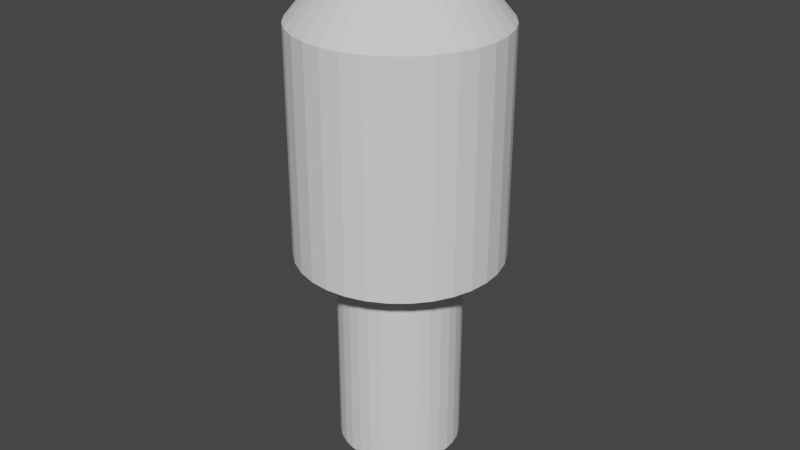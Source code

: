 # Source: toggle-large.blend  (saved by Blender 2.90.8; exported with 4.5.12 LTS)
import bpy
from mathutils import Matrix  # noqa: F401  (used for matrix-valued properties, if any)

bpy.ops.wm.read_factory_settings(use_empty=True)
scene = bpy.context.scene
scene.name = 'Scene'

# ---- collections
col_collection = bpy.data.collections.new('Collection'); scene.collection.children.link(col_collection)

# ---- world
world_world = bpy.data.worlds.new('World'); scene.world = world_world
world_world.use_nodes = True; world_world.node_tree.nodes.clear()
_N = world_world.node_tree.nodes; _L = world_world.node_tree.links
n0 = _N.new('ShaderNodeOutputWorld'); n0.name = 'World Output'; n0.location = (300, 300)
n1 = _N.new('ShaderNodeBackground'); n1.name = 'Background'; n1.location = (10, 300)
n1.inputs[0].default_value = (0.05088, 0.05088, 0.05088, 1.0)
_L.new(n1.outputs[0], n0.inputs[0])
n0.is_active_output = True
world_world.color = (0.05088, 0.05088, 0.05088)
world_world.use_sun_shadow = False
world_world.sun_shadow_jitter_overblur = 0.0

# ---- meshes
me_cylinder_001 = bpy.data.meshes.new('Cylinder.001')
me_cylinder_001.from_pydata([(5.04e-08, 0.05878, 0.2542), (0.01147, 0.05765, 0.2542), (0.02249, 0.0543, 0.2542), (0.03265, 0.04887, 0.2542), (0.04156, 0.04156, 0.2542), (0.04887, 0.03266, 0.2542), (0.0543, 0.02249, 0.2542), (0.05765, 0.01147, 0.2542), (0.05878, 3.042e-07, 0.2542), (0.05765, -0.01147, 0.2542), (0.0543, -0.02249, 0.2542), (0.04887, -0.03265, 0.2542), (0.04156, -0.04156, 0.2542), (0.03265, -0.04887, 0.2542), (0.02249, -0.0543, 0.2542), (0.01147, -0.05765, 0.2542), (3.125e-08, -0.05878, 0.2542), (-0.01147, -0.05765, 0.2542), (-0.02249, -0.0543, 0.2542), (-0.03265, -0.04887, 0.2542), (-0.04156, -0.04156, 0.2542), (-0.04887, -0.03265, 0.2542), (-0.0543, -0.02249, 0.2542), (-0.05765, -0.01147, 0.2542), (-0.05878, 3.565e-07, 0.2542), (-0.05765, 0.01147, 0.2542), (-0.0543, 0.02249, 0.2542), (-0.04887, 0.03266, 0.2542), (-0.04156, 0.04156, 0.2542), (-0.03265, 0.04887, 0.2542), (-0.02249, 0.0543, 0.2542), (-0.01147, 0.05765, 0.2542), (4.49e-08, 0.09789, 0.2542), (0.0191, 0.09601, 0.2542), (0.03746, 0.09044, 0.2542), (0.05439, 0.08139, 0.2542), (0.06922, 0.06922, 0.2542), (0.08139, 0.05439, 0.2542), (0.09044, 0.03746, 0.2542), (0.09601, 0.0191, 0.2542), (0.09789, 2.916e-07, 0.2542), (0.09601, -0.0191, 0.2542), (0.09044, -0.03746, 0.2542), (0.08139, -0.05439, 0.2542), (0.06922, -0.06922, 0.2542), (0.05439, -0.08139, 0.2542), (0.03746, -0.09044, 0.2542), (0.0191, -0.09601, 0.2542), (1.3e-08, -0.09789, 0.2542), (-0.0191, -0.09601, 0.2542), (-0.03746, -0.09044, 0.2542), (-0.05439, -0.08139, 0.2542), (-0.06922, -0.06922, 0.2542), (-0.08139, -0.05439, 0.2542), (-0.09044, -0.03746, 0.2542), (-0.09601, -0.0191, 0.2542), (-0.09789, 3.788e-07, 0.2542), (-0.09601, 0.0191, 0.2542), (-0.09044, 0.03746, 0.2542), (-0.08139, 0.05439, 0.2542), (-0.06922, 0.06922, 0.2542), (-0.05439, 0.08139, 0.2542), (-0.03746, 0.09044, 0.2542), (-0.0191, 0.09601, 0.2542), (4.406e-08, 0.09789, 0.4703), (0.0191, 0.09601, 0.4703), (0.03746, 0.09044, 0.4703), (0.05439, 0.08139, 0.4703), (0.06922, 0.06922, 0.4703), (0.08139, 0.05439, 0.4703), (0.09044, 0.03746, 0.4703), (0.09601, 0.0191, 0.4703), (0.09789, 2.916e-07, 0.4703), (0.09601, -0.0191, 0.4703), (0.09044, -0.03746, 0.4703), (0.08139, -0.05439, 0.4703), (0.06922, -0.06922, 0.4703), (0.05439, -0.08139, 0.4703), (0.03746, -0.09044, 0.4703), (0.0191, -0.09601, 0.4703), (1.216e-08, -0.09789, 0.4703), (-0.0191, -0.09601, 0.4703), (-0.03746, -0.09044, 0.4703), (-0.05439, -0.08139, 0.4703), (-0.06922, -0.06922, 0.4703), (-0.08139, -0.05439, 0.4703), (-0.09044, -0.03746, 0.4703), (-0.09601, -0.0191, 0.4703), (-0.09789, 3.788e-07, 0.4703), (-0.09601, 0.0191, 0.4703), (-0.09044, 0.03746, 0.4703), (-0.08139, 0.05439, 0.4703), (-0.06922, 0.06922, 0.4703), (-0.05439, 0.08139, 0.4703), (-0.03746, 0.09044, 0.4703), (-0.0191, 0.09601, 0.4703), (4.878e-08, 0.05352, 0.5239), (0.01044, 0.05249, 0.5239), (0.02048, 0.04945, 0.5239), (0.02974, 0.0445, 0.5239), (0.03785, 0.03785, 0.5239), (0.0445, 0.02974, 0.5239), (0.04945, 0.02048, 0.5239), (0.05249, 0.01044, 0.5239), (0.05352, 3.043e-07, 0.5239), (0.05249, -0.01044, 0.5239), (0.04945, -0.02048, 0.5239), (0.0445, -0.02974, 0.5239), (0.03785, -0.03785, 0.5239), (0.02974, -0.0445, 0.5239), (0.02048, -0.04945, 0.5239), (0.01044, -0.05249, 0.5239), (3.134e-08, -0.05352, 0.5239), (-0.01044, -0.05249, 0.5239), (-0.02048, -0.04945, 0.5239), (-0.02974, -0.0445, 0.5239), (-0.03785, -0.03785, 0.5239), (-0.0445, -0.02974, 0.5239), (-0.04945, -0.02048, 0.5239), (-0.05249, -0.01044, 0.5239), (-0.05352, 3.52e-07, 0.5239), (-0.05249, 0.01044, 0.5239), (-0.04945, 0.02048, 0.5239), (-0.0445, 0.02974, 0.5239), (-0.03785, 0.03785, 0.5239), (-0.02974, 0.0445, 0.5239), (-0.02048, 0.04945, 0.5239), (-0.01044, 0.05249, 0.5239), (5.751e-08, 0.01227, 0.55), (0.002393, 0.01203, 0.55), (0.004694, 0.01133, 0.55), (0.006814, 0.0102, 0.55), (0.008673, 0.008673, 0.55), (0.0102, 0.006814, 0.55), (0.01133, 0.004694, 0.55), (0.01203, 0.002393, 0.55), (0.01227, 3.149e-07, 0.55), (0.01203, -0.002392, 0.55), (0.01133, -0.004693, 0.55), (0.0102, -0.006814, 0.55), (0.008673, -0.008672, 0.55), (0.006814, -0.0102, 0.55), (0.004694, -0.01133, 0.55), (0.002393, -0.01203, 0.55), (5.351e-08, -0.01226, 0.55), (-0.002393, -0.01203, 0.55), (-0.004694, -0.01133, 0.55), (-0.006814, -0.0102, 0.55), (-0.008673, -0.008672, 0.55), (-0.0102, -0.006814, 0.55), (-0.01133, -0.004693, 0.55), (-0.01203, -0.002392, 0.55), (-0.01226, 3.258e-07, 0.55), (-0.01203, 0.002393, 0.55), (-0.01133, 0.004694, 0.55), (-0.0102, 0.006814, 0.55), (-0.008673, 0.008673, 0.55), (-0.006814, 0.0102, 0.55), (-0.004694, 0.01133, 0.55), (-0.002393, 0.01203, 0.55), (6.296e-08, 0.002573, 0.556), (0.000502, 0.002524, 0.556), (0.0009846, 0.002377, 0.556), (0.001429, 0.002139, 0.556), (0.001819, 0.001819, 0.556), (0.002139, 0.00143, 0.556), (0.002377, 0.0009848, 0.556), (0.002523, 0.0005022, 0.556), (0.002573, 3.176e-07, 0.556), (0.002523, -0.0005016, 0.556), (0.002377, -0.0009842, 0.556), (0.002139, -0.001429, 0.556), (0.001819, -0.001819, 0.556), (0.001429, -0.002139, 0.556), (0.0009846, -0.002377, 0.556), (0.000502, -0.002523, 0.556), (6.212e-08, -0.002572, 0.556), (-0.0005018, -0.002523, 0.556), (-0.0009844, -0.002376, 0.556), (-0.001429, -0.002139, 0.556), (-0.001819, -0.001819, 0.556), (-0.002139, -0.001429, 0.556), (-0.002377, -0.0009842, 0.556), (-0.002523, -0.0005016, 0.556), (-0.002573, 3.199e-07, 0.556), (-0.002523, 0.0005022, 0.556), (-0.002377, 0.0009848, 0.556), (-0.002139, 0.00143, 0.556), (-0.001819, 0.001819, 0.556), (-0.001429, 0.002139, 0.556), (-0.0009844, 0.002377, 0.556), (-0.0005018, 0.002524, 0.556), (5.862e-08, 0.01629, 0.05542), (5.04e-08, 0.05878, 0.2542), (0.003177, 0.01597, 0.05542), (0.01147, 0.05765, 0.2542), (0.006233, 0.01505, 0.05542), (0.02249, 0.0543, 0.2542), (0.009048, 0.01354, 0.05542), (0.03265, 0.04887, 0.2542), (0.01152, 0.01152, 0.05542), (0.04156, 0.04156, 0.2542), (0.01354, 0.009049, 0.05542), (0.04887, 0.03266, 0.2542), (0.01505, 0.006233, 0.05542), (0.0543, 0.02249, 0.2542), (0.01597, 0.003178, 0.05542), (0.05765, 0.01147, 0.2542), (0.01629, 3.102e-07, 0.05542), (0.05878, 3.042e-07, 0.2542), (0.01597, -0.003177, 0.05542), (0.05765, -0.01147, 0.2542), (0.01505, -0.006232, 0.05542), (0.0543, -0.02249, 0.2542), (0.01354, -0.009048, 0.05542), (0.04887, -0.03265, 0.2542), (0.01152, -0.01152, 0.05542), (0.04156, -0.04156, 0.2542), (0.009048, -0.01354, 0.05542), (0.03265, -0.04887, 0.2542), (0.006233, -0.01505, 0.05542), (0.02249, -0.0543, 0.2542), (0.003177, -0.01597, 0.05542), (0.01147, -0.05765, 0.2542), (4.569e-08, -0.01629, 0.05542), (3.125e-08, -0.05878, 0.2542), (-0.003177, -0.01597, 0.05542), (-0.01147, -0.05765, 0.2542), (-0.006232, -0.01505, 0.05542), (-0.02249, -0.0543, 0.2542), (-0.009048, -0.01354, 0.05542), (-0.03265, -0.04887, 0.2542), (-0.01152, -0.01152, 0.05542), (-0.04156, -0.04156, 0.2542), (-0.01354, -0.009048, 0.05542), (-0.04887, -0.03265, 0.2542), (-0.01505, -0.006232, 0.05542), (-0.0543, -0.02249, 0.2542), (-0.01597, -0.003177, 0.05542), (-0.05765, -0.01147, 0.2542), (-0.01629, 3.351e-07, 0.05542), (-0.05878, 3.565e-07, 0.2542), (-0.01597, 0.003178, 0.05542), (-0.05765, 0.01147, 0.2542), (-0.01505, 0.006233, 0.05542), (-0.0543, 0.02249, 0.2542), (-0.01354, 0.009049, 0.05542), (-0.04887, 0.03266, 0.2542), (-0.01152, 0.01152, 0.05542), (-0.04156, 0.04156, 0.2542), (-0.009048, 0.01354, 0.05542), (-0.03265, 0.04887, 0.2542), (-0.006232, 0.01505, 0.05542), (-0.02249, 0.0543, 0.2542), (-0.003177, 0.01597, 0.05542), (-0.01147, 0.05765, 0.2542), (5.04e-08, 0.05878, 0.05542), (0.01147, 0.05765, 0.05542), (0.02249, 0.0543, 0.05542), (0.03265, 0.04887, 0.05542), (0.04156, 0.04156, 0.05542), (0.04887, 0.03266, 0.05542), (0.0543, 0.02249, 0.05542), (0.05765, 0.01147, 0.05542), (0.05878, 3.042e-07, 0.05542), (0.05765, -0.01147, 0.05542), (0.0543, -0.02249, 0.05542), (0.04887, -0.03265, 0.05542), (0.04156, -0.04156, 0.05542), (0.03265, -0.04887, 0.05542), (0.02249, -0.0543, 0.05542), (0.01147, -0.05765, 0.05542), (3.125e-08, -0.05878, 0.05542), (-0.01147, -0.05765, 0.05542), (-0.02249, -0.0543, 0.05542), (-0.03265, -0.04887, 0.05542), (-0.04156, -0.04156, 0.05542), (-0.04887, -0.03265, 0.05542), (-0.0543, -0.02249, 0.05542), (-0.05765, -0.01147, 0.05542), (-0.05878, 3.565e-07, 0.05542), (-0.05765, 0.01147, 0.05542), (-0.0543, 0.02249, 0.05542), (-0.04887, 0.03266, 0.05542), (-0.04156, 0.04156, 0.05542), (-0.03265, 0.04887, 0.05542), (-0.02249, 0.0543, 0.05542), (-0.01147, 0.05765, 0.05542), (4.592e-08, 0.01629, 0.0008664), (0.003177, 0.01597, 0.0008664), (0.006233, 0.01505, 0.0008664), (0.009048, 0.01354, 0.0008664), (0.01152, 0.01152, 0.0008664), (0.01354, 0.009049, 0.0008664), (0.01505, 0.006233, 0.0008664), (0.01597, 0.003178, 0.0008664), (0.01629, 3.102e-07, 0.0008664), (0.01597, -0.003177, 0.0008664), (0.01505, -0.006232, 0.0008664), (0.01354, -0.009048, 0.0008664), (0.01152, -0.01152, 0.0008664), (0.009048, -0.01354, 0.0008664), (0.006233, -0.01505, 0.0008664), (0.003177, -0.01597, 0.0008664), (3.298e-08, -0.01629, 0.0008664), (-0.003177, -0.01597, 0.0008664), (-0.006232, -0.01505, 0.0008664), (-0.009048, -0.01354, 0.0008664), (-0.01152, -0.01152, 0.0008664), (-0.01354, -0.009048, 0.0008664), (-0.01505, -0.006232, 0.0008664), (-0.01597, -0.003177, 0.0008664), (-0.01629, 3.351e-07, 0.0008664), (-0.01597, 0.003178, 0.0008664), (-0.01505, 0.006233, 0.0008664), (-0.01354, 0.009049, 0.0008664), (-0.01152, 0.01152, 0.0008664), (-0.009048, 0.01354, 0.0008664), (-0.006233, 0.01505, 0.0008664), (-0.003177, 0.01597, 0.0008664)], [], [(9, 8, 40, 41), (57, 56, 88, 89), (18, 17, 49, 50), (27, 26, 58, 59), (5, 4, 36, 37), (14, 13, 45, 46), (23, 22, 54, 55), (1, 0, 32, 33), (0, 31, 63, 32), (10, 9, 41, 42), (19, 18, 50, 51), (28, 27, 59, 60), (6, 5, 37, 38), (15, 14, 46, 47), (24, 23, 55, 56), (2, 1, 33, 34), (11, 10, 42, 43), (20, 19, 51, 52), (29, 28, 60, 61), (7, 6, 38, 39), (16, 15, 47, 48), (25, 24, 56, 57), (3, 2, 34, 35), (12, 11, 43, 44), (21, 20, 52, 53), (30, 29, 61, 62), (8, 7, 39, 40), (17, 16, 48, 49), (26, 25, 57, 58), (4, 3, 35, 36), (13, 12, 44, 45), (22, 21, 53, 54), (31, 30, 62, 63), (65, 64, 96, 97), (44, 43, 75, 76), (58, 57, 89, 90), (45, 44, 76, 77), (59, 58, 90, 91), (46, 45, 77, 78), (33, 32, 64, 65), (60, 59, 91, 92), (47, 46, 78, 79), (34, 33, 65, 66), (61, 60, 92, 93), (48, 47, 79, 80), (35, 34, 66, 67), (62, 61, 93, 94), (49, 48, 80, 81), (36, 35, 67, 68), (63, 62, 94, 95), (50, 49, 81, 82), (37, 36, 68, 69), (32, 63, 95, 64), (51, 50, 82, 83), (38, 37, 69, 70), (52, 51, 83, 84), (39, 38, 70, 71), (53, 52, 84, 85), (40, 39, 71, 72), (54, 53, 85, 86), (41, 40, 72, 73), (55, 54, 86, 87), (42, 41, 73, 74), (56, 55, 87, 88), (43, 42, 74, 75), (100, 99, 131, 132), (92, 91, 123, 124), (79, 78, 110, 111), (66, 65, 97, 98), (93, 92, 124, 125), (80, 79, 111, 112), (67, 66, 98, 99), (94, 93, 125, 126), (81, 80, 112, 113), (68, 67, 99, 100), (95, 94, 126, 127), (82, 81, 113, 114), (69, 68, 100, 101), (64, 95, 127, 96), (83, 82, 114, 115), (70, 69, 101, 102), (84, 83, 115, 116), (71, 70, 102, 103), (85, 84, 116, 117), (72, 71, 103, 104), (86, 85, 117, 118), (73, 72, 104, 105), (87, 86, 118, 119), (74, 73, 105, 106), (88, 87, 119, 120), (75, 74, 106, 107), (89, 88, 120, 121), (76, 75, 107, 108), (90, 89, 121, 122), (77, 76, 108, 109), (91, 90, 122, 123), (78, 77, 109, 110), (135, 134, 166, 167), (127, 126, 158, 159), (114, 113, 145, 146), (101, 100, 132, 133), (96, 127, 159, 128), (115, 114, 146, 147), (102, 101, 133, 134), (116, 115, 147, 148), (103, 102, 134, 135), (117, 116, 148, 149), (104, 103, 135, 136), (118, 117, 149, 150), (105, 104, 136, 137), (119, 118, 150, 151), (106, 105, 137, 138), (120, 119, 151, 152), (107, 106, 138, 139), (121, 120, 152, 153), (108, 107, 139, 140), (122, 121, 153, 154), (109, 108, 140, 141), (123, 122, 154, 155), (110, 109, 141, 142), (97, 96, 128, 129), (124, 123, 155, 156), (111, 110, 142, 143), (98, 97, 129, 130), (125, 124, 156, 157), (112, 111, 143, 144), (99, 98, 130, 131), (126, 125, 157, 158), (113, 112, 144, 145), (161, 160, 191, 190, 189, 188, 187, 186, 185, 184, 183, 182, 181, 180, 179, 178, 177, 176, 175, 174, 173, 172, 171, 170, 169, 168, 167, 166, 165, 164, 163, 162), (149, 148, 180, 181), (136, 135, 167, 168), (150, 149, 181, 182), (137, 136, 168, 169), (151, 150, 182, 183), (138, 137, 169, 170), (152, 151, 183, 184), (139, 138, 170, 171), (153, 152, 184, 185), (140, 139, 171, 172), (154, 153, 185, 186), (141, 140, 172, 173), (155, 154, 186, 187), (142, 141, 173, 174), (129, 128, 160, 161), (156, 155, 187, 188), (143, 142, 174, 175), (130, 129, 161, 162), (157, 156, 188, 189), (144, 143, 175, 176), (131, 130, 162, 163), (158, 157, 189, 190), (145, 144, 176, 177), (132, 131, 163, 164), (159, 158, 190, 191), (146, 145, 177, 178), (133, 132, 164, 165), (128, 159, 191, 160), (147, 146, 178, 179), (134, 133, 165, 166), (148, 147, 179, 180), (256, 193, 195, 257), (257, 195, 197, 258), (258, 197, 199, 259), (259, 199, 201, 260), (260, 201, 203, 261), (261, 203, 205, 262), (262, 205, 207, 263), (263, 207, 209, 264), (264, 209, 211, 265), (265, 211, 213, 266), (266, 213, 215, 267), (267, 215, 217, 268), (268, 217, 219, 269), (269, 219, 221, 270), (270, 221, 223, 271), (271, 223, 225, 272), (272, 225, 227, 273), (273, 227, 229, 274), (274, 229, 231, 275), (275, 231, 233, 276), (276, 233, 235, 277), (277, 235, 237, 278), (278, 237, 239, 279), (279, 239, 241, 280), (280, 241, 243, 281), (281, 243, 245, 282), (282, 245, 247, 283), (283, 247, 249, 284), (284, 249, 251, 285), (285, 251, 253, 286), (286, 253, 255, 287), (287, 255, 193, 256), (216, 218, 301, 300), (194, 192, 256, 257), (196, 194, 257, 258), (198, 196, 258, 259), (200, 198, 259, 260), (202, 200, 260, 261), (204, 202, 261, 262), (206, 204, 262, 263), (208, 206, 263, 264), (210, 208, 264, 265), (212, 210, 265, 266), (214, 212, 266, 267), (216, 214, 267, 268), (218, 216, 268, 269), (220, 218, 269, 270), (222, 220, 270, 271), (224, 222, 271, 272), (226, 224, 272, 273), (228, 226, 273, 274), (230, 228, 274, 275), (232, 230, 275, 276), (234, 232, 276, 277), (236, 234, 277, 278), (238, 236, 278, 279), (240, 238, 279, 280), (242, 240, 280, 281), (244, 242, 281, 282), (246, 244, 282, 283), (248, 246, 283, 284), (250, 248, 284, 285), (252, 250, 285, 286), (254, 252, 286, 287), (192, 254, 287, 256), (288, 289, 290, 291, 292, 293, 294, 295, 296, 297, 298, 299, 300, 301, 302, 303, 304, 305, 306, 307, 308, 309, 310, 311, 312, 313, 314, 315, 316, 317, 318, 319), (244, 246, 315, 314), (218, 220, 302, 301), (192, 194, 289, 288), (246, 248, 316, 315), (220, 222, 303, 302), (194, 196, 290, 289), (248, 250, 317, 316), (222, 224, 304, 303), (196, 198, 291, 290), (250, 252, 318, 317), (224, 226, 305, 304), (198, 200, 292, 291), (252, 254, 319, 318), (226, 228, 306, 305), (200, 202, 293, 292), (254, 192, 288, 319), (228, 230, 307, 306), (202, 204, 294, 293), (230, 232, 308, 307), (204, 206, 295, 294), (232, 234, 309, 308), (206, 208, 296, 295), (234, 236, 310, 309), (208, 210, 297, 296), (236, 238, 311, 310), (210, 212, 298, 297), (238, 240, 312, 311), (212, 214, 299, 298), (240, 242, 313, 312), (214, 216, 300, 299), (242, 244, 314, 313)])
_uv = me_cylinder_001.uv_layers.new(name='UVMap')
_uv.uv.foreach_set('vector', [0.7188, 1.0, 0.75, 1.0, 0.75, 1.0, 0.7188, 1.0, 0.2188, 1.0, 0.25, 1.0, 0.25, 1.0, 0.2188, 1.0, 0.4375, 1.0, 0.4688, 1.0, 0.4688, 1.0, 0.4375, 1.0, 0.1562, 1.0, 0.1875, 1.0, 0.1875, 1.0, 0.1562, 1.0, 0.8438, 1.0, 0.875, 1.0, 0.875, 1.0, 0.8438, 1.0, 0.5625, 1.0, 0.5938, 1.0, 0.5938, 1.0, 0.5625, 1.0, 0.2812, 1.0, 0.3125, 1.0, 0.3125, 1.0, 0.2812, 1.0, 0.9688, 1.0, 1.0, 1.0, 1.0, 1.0, 0.9688, 1.0, 0.0, 1.0, 0.03125, 1.0, 0.03125, 1.0, 0.0, 1.0, 0.6875, 1.0, 0.7188, 1.0, 0.7188, 1.0, 0.6875, 1.0, 0.4062, 1.0, 0.4375, 1.0, 0.4375, 1.0, 0.4062, 1.0, 0.125, 1.0, 0.1562, 1.0, 0.1562, 1.0, 0.125, 1.0, 0.8125, 1.0, 0.8438, 1.0, 0.8438, 1.0, 0.8125, 1.0, 0.5312, 1.0, 0.5625, 1.0, 0.5625, 1.0, 0.5312, 1.0, 0.25, 1.0, 0.2812, 1.0, 0.2812, 1.0, 0.25, 1.0, 0.9375, 1.0, 0.9688, 1.0, 0.9688, 1.0, 0.9375, 1.0, 0.6562, 1.0, 0.6875, 1.0, 0.6875, 1.0, 0.6562, 1.0, 0.375, 1.0, 0.4062, 1.0, 0.4062, 1.0, 0.375, 1.0, 0.09375, 1.0, 0.125, 1.0, 0.125, 1.0, 0.09375, 1.0, 0.7812, 1.0, 0.8125, 1.0, 0.8125, 1.0, 0.7812, 1.0, 0.5, 1.0, 0.5312, 1.0, 0.5312, 1.0, 0.5, 1.0, 0.2188, 1.0, 0.25, 1.0, 0.25, 1.0, 0.2188, 1.0, 0.9062, 1.0, 0.9375, 1.0, 0.9375, 1.0, 0.9062, 1.0, 0.625, 1.0, 0.6562, 1.0, 0.6562, 1.0, 0.625, 1.0, 0.3438, 1.0, 0.375, 1.0, 0.375, 1.0, 0.3438, 1.0, 0.0625, 1.0, 0.09375, 1.0, 0.09375, 1.0, 0.0625, 1.0, 0.75, 1.0, 0.7812, 1.0, 0.7812, 1.0, 0.75, 1.0, 0.4688, 1.0, 0.5, 1.0, 0.5, 1.0, 0.4688, 1.0, 0.1875, 1.0, 0.2188, 1.0, 0.2188, 1.0, 0.1875, 1.0, 0.875, 1.0, 0.9062, 1.0, 0.9062, 1.0, 0.875, 1.0, 0.5938, 1.0, 0.625, 1.0, 0.625, 1.0, 0.5938, 1.0, 0.3125, 1.0, 0.3438, 1.0, 0.3438, 1.0, 0.3125, 1.0, 0.03125, 1.0, 0.0625, 1.0, 0.0625, 1.0, 0.03125, 1.0, 0.9688, 1.0, 1.0, 1.0, 1.0, 1.0, 0.9688, 1.0, 0.625, 1.0, 0.6562, 1.0, 0.6562, 1.0, 0.625, 1.0, 0.1875, 1.0, 0.2188, 1.0, 0.2188, 1.0, 0.1875, 1.0, 0.5938, 1.0, 0.625, 1.0, 0.625, 1.0, 0.5938, 1.0, 0.1562, 1.0, 0.1875, 1.0, 0.1875, 1.0, 0.1562, 1.0, 0.5625, 1.0, 0.5938, 1.0, 0.5938, 1.0, 0.5625, 1.0, 0.9688, 1.0, 1.0, 1.0, 1.0, 1.0, 0.9688, 1.0, 0.125, 1.0, 0.1562, 1.0, 0.1562, 1.0, 0.125, 1.0, 0.5312, 1.0, 0.5625, 1.0, 0.5625, 1.0, 0.5312, 1.0, 0.9375, 1.0, 0.9688, 1.0, 0.9688, 1.0, 0.9375, 1.0, 0.09375, 1.0, 0.125, 1.0, 0.125, 1.0, 0.09375, 1.0, 0.5, 1.0, 0.5312, 1.0, 0.5312, 1.0, 0.5, 1.0, 0.9062, 1.0, 0.9375, 1.0, 0.9375, 1.0, 0.9062, 1.0, 0.0625, 1.0, 0.09375, 1.0, 0.09375, 1.0, 0.0625, 1.0, 0.4688, 1.0, 0.5, 1.0, 0.5, 1.0, 0.4688, 1.0, 0.875, 1.0, 0.9062, 1.0, 0.9062, 1.0, 0.875, 1.0, 0.03125, 1.0, 0.0625, 1.0, 0.0625, 1.0, 0.03125, 1.0, 0.4375, 1.0, 0.4688, 1.0, 0.4688, 1.0, 0.4375, 1.0, 0.8438, 1.0, 0.875, 1.0, 0.875, 1.0, 0.8438, 1.0, 0.0, 1.0, 0.03125, 1.0, 0.03125, 1.0, 0.0, 1.0, 0.4062, 1.0, 0.4375, 1.0, 0.4375, 1.0, 0.4062, 1.0, 0.8125, 1.0, 0.8438, 1.0, 0.8438, 1.0, 0.8125, 1.0, 0.375, 1.0, 0.4062, 1.0, 0.4062, 1.0, 0.375, 1.0, 0.7812, 1.0, 0.8125, 1.0, 0.8125, 1.0, 0.7812, 1.0, 0.3438, 1.0, 0.375, 1.0, 0.375, 1.0, 0.3438, 1.0, 0.75, 1.0, 0.7812, 1.0, 0.7812, 1.0, 0.75, 1.0, 0.3125, 1.0, 0.3438, 1.0, 0.3438, 1.0, 0.3125, 1.0, 0.7188, 1.0, 0.75, 1.0, 0.75, 1.0, 0.7188, 1.0, 0.2812, 1.0, 0.3125, 1.0, 0.3125, 1.0, 0.2812, 1.0, 0.6875, 1.0, 0.7188, 1.0, 0.7188, 1.0, 0.6875, 1.0, 0.25, 1.0, 0.2812, 1.0, 0.2812, 1.0, 0.25, 1.0, 0.6562, 1.0, 0.6875, 1.0, 0.6875, 1.0, 0.6562, 1.0, 0.875, 1.0, 0.9062, 1.0, 0.9062, 1.0, 0.875, 1.0, 0.125, 1.0, 0.1562, 1.0, 0.1562, 1.0, 0.125, 1.0, 0.5312, 1.0, 0.5625, 1.0, 0.5625, 1.0, 0.5312, 1.0, 0.9375, 1.0, 0.9688, 1.0, 0.9688, 1.0, 0.9375, 1.0, 0.09375, 1.0, 0.125, 1.0, 0.125, 1.0, 0.09375, 1.0, 0.5, 1.0, 0.5312, 1.0, 0.5312, 1.0, 0.5, 1.0, 0.9062, 1.0, 0.9375, 1.0, 0.9375, 1.0, 0.9062, 1.0, 0.0625, 1.0, 0.09375, 1.0, 0.09375, 1.0, 0.0625, 1.0, 0.4688, 1.0, 0.5, 1.0, 0.5, 1.0, 0.4688, 1.0, 0.875, 1.0, 0.9062, 1.0, 0.9062, 1.0, 0.875, 1.0, 0.03125, 1.0, 0.0625, 1.0, 0.0625, 1.0, 0.03125, 1.0, 0.4375, 1.0, 0.4688, 1.0, 0.4688, 1.0, 0.4375, 1.0, 0.8438, 1.0, 0.875, 1.0, 0.875, 1.0, 0.8438, 1.0, 0.0, 1.0, 0.03125, 1.0, 0.03125, 1.0, 0.0, 1.0, 0.4062, 1.0, 0.4375, 1.0, 0.4375, 1.0, 0.4062, 1.0, 0.8125, 1.0, 0.8438, 1.0, 0.8438, 1.0, 0.8125, 1.0, 0.375, 1.0, 0.4062, 1.0, 0.4062, 1.0, 0.375, 1.0, 0.7812, 1.0, 0.8125, 1.0, 0.8125, 1.0, 0.7812, 1.0, 0.3438, 1.0, 0.375, 1.0, 0.375, 1.0, 0.3438, 1.0, 0.75, 1.0, 0.7812, 1.0, 0.7812, 1.0, 0.75, 1.0, 0.3125, 1.0, 0.3438, 1.0, 0.3438, 1.0, 0.3125, 1.0, 0.7188, 1.0, 0.75, 1.0, 0.75, 1.0, 0.7188, 1.0, 0.2812, 1.0, 0.3125, 1.0, 0.3125, 1.0, 0.2812, 1.0, 0.6875, 1.0, 0.7188, 1.0, 0.7188, 1.0, 0.6875, 1.0, 0.25, 1.0, 0.2812, 1.0, 0.2812, 1.0, 0.25, 1.0, 0.6562, 1.0, 0.6875, 1.0, 0.6875, 1.0, 0.6562, 1.0, 0.2188, 1.0, 0.25, 1.0, 0.25, 1.0, 0.2188, 1.0, 0.625, 1.0, 0.6562, 1.0, 0.6562, 1.0, 0.625, 1.0, 0.1875, 1.0, 0.2188, 1.0, 0.2188, 1.0, 0.1875, 1.0, 0.5938, 1.0, 0.625, 1.0, 0.625, 1.0, 0.5938, 1.0, 0.1562, 1.0, 0.1875, 1.0, 0.1875, 1.0, 0.1562, 1.0, 0.5625, 1.0, 0.5938, 1.0, 0.5938, 1.0, 0.5625, 1.0, 0.7812, 1.0, 0.8125, 1.0, 0.8125, 1.0, 0.7812, 1.0, 0.03125, 1.0, 0.0625, 1.0, 0.0625, 1.0, 0.03125, 1.0, 0.4375, 1.0, 0.4688, 1.0, 0.4688, 1.0, 0.4375, 1.0, 0.8438, 1.0, 0.875, 1.0, 0.875, 1.0, 0.8438, 1.0, 0.0, 1.0, 0.03125, 1.0, 0.03125, 1.0, 0.0, 1.0, 0.4062, 1.0, 0.4375, 1.0, 0.4375, 1.0, 0.4062, 1.0, 0.8125, 1.0, 0.8438, 1.0, 0.8438, 1.0, 0.8125, 1.0, 0.375, 1.0, 0.4062, 1.0, 0.4062, 1.0, 0.375, 1.0, 0.7812, 1.0, 0.8125, 1.0, 0.8125, 1.0, 0.7812, 1.0, 0.3438, 1.0, 0.375, 1.0, 0.375, 1.0, 0.3438, 1.0, 0.75, 1.0, 0.7812, 1.0, 0.7812, 1.0, 0.75, 1.0, 0.3125, 1.0, 0.3438, 1.0, 0.3438, 1.0, 0.3125, 1.0, 0.7188, 1.0, 0.75, 1.0, 0.75, 1.0, 0.7188, 1.0, 0.2812, 1.0, 0.3125, 1.0, 0.3125, 1.0, 0.2812, 1.0, 0.6875, 1.0, 0.7188, 1.0, 0.7188, 1.0, 0.6875, 1.0, 0.25, 1.0, 0.2812, 1.0, 0.2812, 1.0, 0.25, 1.0, 0.6562, 1.0, 0.6875, 1.0, 0.6875, 1.0, 0.6562, 1.0, 0.2188, 1.0, 0.25, 1.0, 0.25, 1.0, 0.2188, 1.0, 0.625, 1.0, 0.6562, 1.0, 0.6562, 1.0, 0.625, 1.0, 0.1875, 1.0, 0.2188, 1.0, 0.2188, 1.0, 0.1875, 1.0, 0.5938, 1.0, 0.625, 1.0, 0.625, 1.0, 0.5938, 1.0, 0.1562, 1.0, 0.1875, 1.0, 0.1875, 1.0, 0.1562, 1.0, 0.5625, 1.0, 0.5938, 1.0, 0.5938, 1.0, 0.5625, 1.0, 0.9688, 1.0, 1.0, 1.0, 1.0, 1.0, 0.9688, 1.0, 0.125, 1.0, 0.1562, 1.0, 0.1562, 1.0, 0.125, 1.0, 0.5312, 1.0, 0.5625, 1.0, 0.5625, 1.0, 0.5312, 1.0, 0.9375, 1.0, 0.9688, 1.0, 0.9688, 1.0, 0.9375, 1.0, 0.09375, 1.0, 0.125, 1.0, 0.125, 1.0, 0.09375, 1.0, 0.5, 1.0, 0.5312, 1.0, 0.5312, 1.0, 0.5, 1.0, 0.9062, 1.0, 0.9375, 1.0, 0.9375, 1.0, 0.9062, 1.0, 0.0625, 1.0, 0.09375, 1.0, 0.09375, 1.0, 0.0625, 1.0, 0.4688, 1.0, 0.5, 1.0, 0.5, 1.0, 0.4688, 1.0, 0.2968, 0.4854, 0.25, 0.49, 0.2032, 0.4854, 0.1582, 0.4717, 0.1167, 0.4496, 0.08029, 0.4197, 0.05045, 0.3833, 0.02827, 0.3418, 0.01461, 0.2968, 0.01, 0.25, 0.01461, 0.2032, 0.02827, 0.1582, 0.05045, 0.1167, 0.08029, 0.08029, 0.1167, 0.05045, 0.1582, 0.02827, 0.2032, 0.01461, 0.25, 0.01, 0.2968, 0.01461, 0.3418, 0.02827, 0.3833, 0.05045, 0.4197, 0.08029, 0.4496, 0.1167, 0.4717, 0.1582, 0.4854, 0.2032, 0.49, 0.25, 0.4854, 0.2968, 0.4717, 0.3418, 0.4496, 0.3833, 0.4197, 0.4197, 0.3833, 0.4496, 0.3418, 0.4717, 0.3438, 1.0, 0.375, 1.0, 0.375, 1.0, 0.3438, 1.0, 0.75, 1.0, 0.7812, 1.0, 0.7812, 1.0, 0.75, 1.0, 0.3125, 1.0, 0.3438, 1.0, 0.3438, 1.0, 0.3125, 1.0, 0.7188, 1.0, 0.75, 1.0, 0.75, 1.0, 0.7188, 1.0, 0.2812, 1.0, 0.3125, 1.0, 0.3125, 1.0, 0.2812, 1.0, 0.6875, 1.0, 0.7188, 1.0, 0.7188, 1.0, 0.6875, 1.0, 0.25, 1.0, 0.2812, 1.0, 0.2812, 1.0, 0.25, 1.0, 0.6562, 1.0, 0.6875, 1.0, 0.6875, 1.0, 0.6562, 1.0, 0.2188, 1.0, 0.25, 1.0, 0.25, 1.0, 0.2188, 1.0, 0.625, 1.0, 0.6562, 1.0, 0.6562, 1.0, 0.625, 1.0, 0.1875, 1.0, 0.2188, 1.0, 0.2188, 1.0, 0.1875, 1.0, 0.5938, 1.0, 0.625, 1.0, 0.625, 1.0, 0.5938, 1.0, 0.1562, 1.0, 0.1875, 1.0, 0.1875, 1.0, 0.1562, 1.0, 0.5625, 1.0, 0.5938, 1.0, 0.5938, 1.0, 0.5625, 1.0, 0.9688, 1.0, 1.0, 1.0, 1.0, 1.0, 0.9688, 1.0, 0.125, 1.0, 0.1562, 1.0, 0.1562, 1.0, 0.125, 1.0, 0.5312, 1.0, 0.5625, 1.0, 0.5625, 1.0, 0.5312, 1.0, 0.9375, 1.0, 0.9688, 1.0, 0.9688, 1.0, 0.9375, 1.0, 0.09375, 1.0, 0.125, 1.0, 0.125, 1.0, 0.09375, 1.0, 0.5, 1.0, 0.5312, 1.0, 0.5312, 1.0, 0.5, 1.0, 0.9062, 1.0, 0.9375, 1.0, 0.9375, 1.0, 0.9062, 1.0, 0.0625, 1.0, 0.09375, 1.0, 0.09375, 1.0, 0.0625, 1.0, 0.4688, 1.0, 0.5, 1.0, 0.5, 1.0, 0.4688, 1.0, 0.875, 1.0, 0.9062, 1.0, 0.9062, 1.0, 0.875, 1.0, 0.03125, 1.0, 0.0625, 1.0, 0.0625, 1.0, 0.03125, 1.0, 0.4375, 1.0, 0.4688, 1.0, 0.4688, 1.0, 0.4375, 1.0, 0.8438, 1.0, 0.875, 1.0, 0.875, 1.0, 0.8438, 1.0, 0.0, 1.0, 0.03125, 1.0, 0.03125, 1.0, 0.0, 1.0, 0.4062, 1.0, 0.4375, 1.0, 0.4375, 1.0, 0.4062, 1.0, 0.8125, 1.0, 0.8438, 1.0, 0.8438, 1.0, 0.8125, 1.0, 0.375, 1.0, 0.4062, 1.0, 0.4062, 1.0, 0.375, 1.0, 1.0, 0.5, 1.0, 1.0, 0.9688, 1.0, 0.9688, 0.5, 0.9688, 0.5, 0.9688, 1.0, 0.9375, 1.0, 0.9375, 0.5, 0.9375, 0.5, 0.9375, 1.0, 0.9062, 1.0, 0.9062, 0.5, 0.9062, 0.5, 0.9062, 1.0, 0.875, 1.0, 0.875, 0.5, 0.875, 0.5, 0.875, 1.0, 0.8438, 1.0, 0.8438, 0.5, 0.8438, 0.5, 0.8438, 1.0, 0.8125, 1.0, 0.8125, 0.5, 0.8125, 0.5, 0.8125, 1.0, 0.7812, 1.0, 0.7812, 0.5, 0.7812, 0.5, 0.7812, 1.0, 0.75, 1.0, 0.75, 0.5, 0.75, 0.5, 0.75, 1.0, 0.7188, 1.0, 0.7188, 0.5, 0.7188, 0.5, 0.7188, 1.0, 0.6875, 1.0, 0.6875, 0.5, 0.6875, 0.5, 0.6875, 1.0, 0.6562, 1.0, 0.6562, 0.5, 0.6562, 0.5, 0.6562, 1.0, 0.625, 1.0, 0.625, 0.5, 0.625, 0.5, 0.625, 1.0, 0.5938, 1.0, 0.5938, 0.5, 0.5938, 0.5, 0.5938, 1.0, 0.5625, 1.0, 0.5625, 0.5, 0.5625, 0.5, 0.5625, 1.0, 0.5312, 1.0, 0.5312, 0.5, 0.5312, 0.5, 0.5312, 1.0, 0.5, 1.0, 0.5, 0.5, 0.5, 0.5, 0.5, 1.0, 0.4688, 1.0, 0.4688, 0.5, 0.4688, 0.5, 0.4688, 1.0, 0.4375, 1.0, 0.4375, 0.5, 0.4375, 0.5, 0.4375, 1.0, 0.4062, 1.0, 0.4062, 0.5, 0.4062, 0.5, 0.4062, 1.0, 0.375, 1.0, 0.375, 0.5, 0.375, 0.5, 0.375, 1.0, 0.3438, 1.0, 0.3438, 0.5, 0.3438, 0.5, 0.3438, 1.0, 0.3125, 1.0, 0.3125, 0.5, 0.3125, 0.5, 0.3125, 1.0, 0.2812, 1.0, 0.2812, 0.5, 0.2812, 0.5, 0.2812, 1.0, 0.25, 1.0, 0.25, 0.5, 0.25, 0.5, 0.25, 1.0, 0.2188, 1.0, 0.2188, 0.5, 0.2188, 0.5, 0.2188, 1.0, 0.1875, 1.0, 0.1875, 0.5, 0.1875, 0.5, 0.1875, 1.0, 0.1562, 1.0, 0.1562, 0.5, 0.1562, 0.5, 0.1562, 1.0, 0.125, 1.0, 0.125, 0.5, 0.125, 0.5, 0.125, 1.0, 0.09375, 1.0, 0.09375, 0.5, 0.09375, 0.5, 0.09375, 1.0, 0.0625, 1.0, 0.0625, 0.5, 0.0625, 0.5, 0.0625, 1.0, 0.03125, 1.0, 0.03125, 0.5, 0.03125, 0.5, 0.03125, 1.0, 0.0, 1.0, 0.0, 0.5, 0.8458, 0.1542, 0.8253, 0.1374, 0.8253, 0.1374, 0.8458, 0.1542, 0.7764, 0.3829, 0.75, 0.3855, 0.75, 0.49, 0.7968, 0.4854, 0.8018, 0.3751, 0.7764, 0.3829, 0.7968, 0.4854, 0.8418, 0.4717, 0.8253, 0.3626, 0.8018, 0.3751, 0.8418, 0.4717, 0.8833, 0.4496, 0.8458, 0.3458, 0.8253, 0.3626, 0.8833, 0.4496, 0.9197, 0.4197, 0.8626, 0.3253, 0.8458, 0.3458, 0.9197, 0.4197, 0.9496, 0.3833, 0.8751, 0.3018, 0.8626, 0.3253, 0.9496, 0.3833, 0.9717, 0.3418, 0.8829, 0.2764, 0.8751, 0.3018, 0.9717, 0.3418, 0.9854, 0.2968, 0.8855, 0.25, 0.8829, 0.2764, 0.9854, 0.2968, 0.99, 0.25, 0.8829, 0.2236, 0.8855, 0.25, 0.99, 0.25, 0.9854, 0.2032, 0.8751, 0.1982, 0.8829, 0.2236, 0.9854, 0.2032, 0.9717, 0.1582, 0.8626, 0.1747, 0.8751, 0.1982, 0.9717, 0.1582, 0.9496, 0.1167, 0.8458, 0.1542, 0.8626, 0.1747, 0.9496, 0.1167, 0.9197, 0.08029, 0.8253, 0.1374, 0.8458, 0.1542, 0.9197, 0.08029, 0.8833, 0.05045, 0.8018, 0.1249, 0.8253, 0.1374, 0.8833, 0.05045, 0.8418, 0.02827, 0.7764, 0.1171, 0.8018, 0.1249, 0.8418, 0.02827, 0.7968, 0.01461, 0.75, 0.1145, 0.7764, 0.1171, 0.7968, 0.01461, 0.75, 0.01, 0.7236, 0.1171, 0.75, 0.1145, 0.75, 0.01, 0.7032, 0.01461, 0.6982, 0.1249, 0.7236, 0.1171, 0.7032, 0.01461, 0.6582, 0.02827, 0.6747, 0.1374, 0.6982, 0.1249, 0.6582, 0.02827, 0.6167, 0.05045, 0.6542, 0.1542, 0.6747, 0.1374, 0.6167, 0.05045, 0.5803, 0.08029, 0.6374, 0.1747, 0.6542, 0.1542, 0.5803, 0.08029, 0.5504, 0.1167, 0.6249, 0.1982, 0.6374, 0.1747, 0.5504, 0.1167, 0.5283, 0.1582, 0.6171, 0.2236, 0.6249, 0.1982, 0.5283, 0.1582, 0.5146, 0.2032, 0.6145, 0.25, 0.6171, 0.2236, 0.5146, 0.2032, 0.51, 0.25, 0.6171, 0.2764, 0.6145, 0.25, 0.51, 0.25, 0.5146, 0.2968, 0.6249, 0.3018, 0.6171, 0.2764, 0.5146, 0.2968, 0.5283, 0.3418, 0.6374, 0.3253, 0.6249, 0.3018, 0.5283, 0.3418, 0.5504, 0.3833, 0.6542, 0.3458, 0.6374, 0.3253, 0.5504, 0.3833, 0.5803, 0.4197, 0.6747, 0.3626, 0.6542, 0.3458, 0.5803, 0.4197, 0.6167, 0.4496, 0.6982, 0.3751, 0.6747, 0.3626, 0.6167, 0.4496, 0.6582, 0.4717, 0.7236, 0.3829, 0.6982, 0.3751, 0.6582, 0.4717, 0.7032, 0.4854, 0.75, 0.3855, 0.7236, 0.3829, 0.7032, 0.4854, 0.75, 0.49, 0.75, 0.3855, 0.7764, 0.3829, 0.8018, 0.3751, 0.8253, 0.3626, 0.8458, 0.3458, 0.8626, 0.3253, 0.8751, 0.3018, 0.8829, 0.2764, 0.8855, 0.25, 0.8829, 0.2236, 0.8751, 0.1982, 0.8626, 0.1747, 0.8458, 0.1542, 0.8253, 0.1374, 0.8018, 0.1249, 0.7764, 0.1171, 0.75, 0.1145, 0.7236, 0.1171, 0.6982, 0.1249, 0.6747, 0.1374, 0.6542, 0.1542, 0.6374, 0.1747, 0.6249, 0.1982, 0.6171, 0.2236, 0.6145, 0.25, 0.6171, 0.2764, 0.6249, 0.3018, 0.6374, 0.3253, 0.6542, 0.3458, 0.6747, 0.3626, 0.6982, 0.3751, 0.7236, 0.3829, 0.6249, 0.3018, 0.6374, 0.3253, 0.6374, 0.3253, 0.6249, 0.3018, 0.8253, 0.1374, 0.8018, 0.1249, 0.8018, 0.1249, 0.8253, 0.1374, 0.75, 0.3855, 0.7764, 0.3829, 0.7764, 0.3829, 0.75, 0.3855, 0.6374, 0.3253, 0.6542, 0.3458, 0.6542, 0.3458, 0.6374, 0.3253, 0.8018, 0.1249, 0.7764, 0.1171, 0.7764, 0.1171, 0.8018, 0.1249, 0.7764, 0.3829, 0.8018, 0.3751, 0.8018, 0.3751, 0.7764, 0.3829, 0.6542, 0.3458, 0.6747, 0.3626, 0.6747, 0.3626, 0.6542, 0.3458, 0.7764, 0.1171, 0.75, 0.1145, 0.75, 0.1145, 0.7764, 0.1171, 0.8018, 0.3751, 0.8253, 0.3626, 0.8253, 0.3626, 0.8018, 0.3751, 0.6747, 0.3626, 0.6982, 0.3751, 0.6982, 0.3751, 0.6747, 0.3626, 0.75, 0.1145, 0.7236, 0.1171, 0.7236, 0.1171, 0.75, 0.1145, 0.8253, 0.3626, 0.8458, 0.3458, 0.8458, 0.3458, 0.8253, 0.3626, 0.6982, 0.3751, 0.7236, 0.3829, 0.7236, 0.3829, 0.6982, 0.3751, 0.7236, 0.1171, 0.6982, 0.1249, 0.6982, 0.1249, 0.7236, 0.1171, 0.8458, 0.3458, 0.8626, 0.3253, 0.8626, 0.3253, 0.8458, 0.3458, 0.7236, 0.3829, 0.75, 0.3855, 0.75, 0.3855, 0.7236, 0.3829, 0.6982, 0.1249, 0.6747, 0.1374, 0.6747, 0.1374, 0.6982, 0.1249, 0.8626, 0.3253, 0.8751, 0.3018, 0.8751, 0.3018, 0.8626, 0.3253, 0.6747, 0.1374, 0.6542, 0.1542, 0.6542, 0.1542, 0.6747, 0.1374, 0.8751, 0.3018, 0.8829, 0.2764, 0.8829, 0.2764, 0.8751, 0.3018, 0.6542, 0.1542, 0.6374, 0.1747, 0.6374, 0.1747, 0.6542, 0.1542, 0.8829, 0.2764, 0.8855, 0.25, 0.8855, 0.25, 0.8829, 0.2764, 0.6374, 0.1747, 0.6249, 0.1982, 0.6249, 0.1982, 0.6374, 0.1747, 0.8855, 0.25, 0.8829, 0.2236, 0.8829, 0.2236, 0.8855, 0.25, 0.6249, 0.1982, 0.6171, 0.2236, 0.6171, 0.2236, 0.6249, 0.1982, 0.8829, 0.2236, 0.8751, 0.1982, 0.8751, 0.1982, 0.8829, 0.2236, 0.6171, 0.2236, 0.6145, 0.25, 0.6145, 0.25, 0.6171, 0.2236, 0.8751, 0.1982, 0.8626, 0.1747, 0.8626, 0.1747, 0.8751, 0.1982, 0.6145, 0.25, 0.6171, 0.2764, 0.6171, 0.2764, 0.6145, 0.25, 0.8626, 0.1747, 0.8458, 0.1542, 0.8458, 0.1542, 0.8626, 0.1747, 0.6171, 0.2764, 0.6249, 0.3018, 0.6249, 0.3018, 0.6171, 0.2764])
me_cylinder_001.use_remesh_fix_poles = True
me_cylinder_001.use_remesh_preserve_attributes = False
me_cylinder_001.use_mirror_vertex_groups = False
me_cylinder_001.update()

# ---- objects
ob_cylinder = bpy.data.objects.new('Cylinder', me_cylinder_001)

# ---- transforms, parenting, visibility, modifiers, constraints
ob_cylinder.location = (0.0, 0.0, 0.0)
ob_cylinder.lineart.crease_threshold = 0.0

# ---- collection membership
col_collection.objects.link(ob_cylinder)

# ---- scene / render settings (as saved in the file)
scene.frame_start = 1; scene.frame_end = 250; scene.frame_set(36)
scene.render.engine = 'BLENDER_EEVEE_NEXT'
scene.cycles.use_denoising = False
scene.cycles.samples = 128
scene.cycles.sampling_pattern = 'TABULATED_SOBOL'
scene.cycles.use_adaptive_sampling = False
scene.cycles.use_light_tree = False
scene.view_settings.view_transform = 'Filmic'
bpy.context.view_layer.update()

# ---- added for rendering (the .blend has no active camera and no usable light): camera, sun
cam_auto = bpy.data.cameras.new('AutoCamera')
cam_auto.lens = 50.0
cam_auto.sensor_width = 36.0
cam_auto.clip_end = 1000.0
ob_auto_camera = bpy.data.objects.new('AutoCamera', cam_auto)
scene.collection.objects.link(ob_auto_camera)
ob_auto_camera.location = (0.573988, -0.688785, 0.737638)
ob_auto_camera.rotation_euler = (1.09748, -7.21219e-08, 0.694738)
scene.camera = ob_auto_camera
light_auto_sun = bpy.data.lights.new('AutoSun', 'SUN')
light_auto_sun.energy = 3.0
light_auto_sun.angle = 0.0523599
ob_auto_sun = bpy.data.objects.new('AutoSun', light_auto_sun)
scene.collection.objects.link(ob_auto_sun)
ob_auto_sun.rotation_euler = (0.872665, 0.174533, 0.523599)
bpy.context.view_layer.update()
